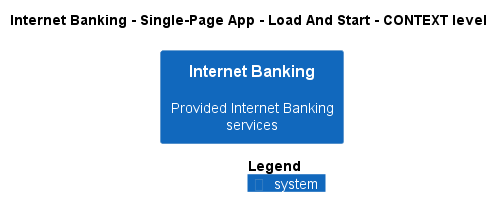

The diagram above was rendered by PlantUML. Its source (embedded in the PNG):
@startuml
!pragma layout smetana
!include ..\..\..\..\..\..\.c4s\C4_Context.puml

AddElementTag("state:new", $bgColor=green, $fontColor=#ffffff, $borderColor=green, $shadowing="False")
AddElementTag("state:changed", $bgColor=orange, $fontColor=#ffffff, $borderColor=orange, $shadowing="False")
AddElementTag("state:removed", $bgColor=red, $fontColor=#ffffff, $borderColor=red, $shadowing="False")

AddRelTag("state:new", $textColor=green, $lineColor=green)
AddRelTag("state:changed", $textColor=orange, $lineColor=orange)
AddRelTag("state:removed", $textColor=red, $lineColor=red)

SHOW_PERSON_PORTRAIT()
LAYOUT_TOP_DOWN()

skinparam linetype polyline

title Internet Banking - Single-Page App - Load And Start - CONTEXT level

System(BigBankPlc.SoftwareSystems.InternetBanking, "Internet Banking", "Provided Internet Banking services")



SHOW_LEGEND()
@enduml